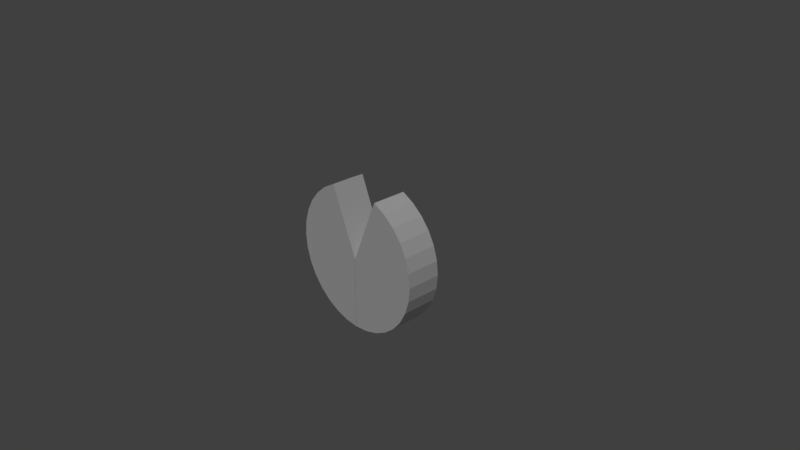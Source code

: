 # Source: bb6.blend  (saved by Blender 2.78.0; exported with 4.5.12 LTS)
import bpy
from mathutils import Matrix  # noqa: F401  (used for matrix-valued properties, if any)

bpy.ops.wm.read_factory_settings(use_empty=True)
scene = bpy.context.scene
scene.name = 'Scene'

# ---- collections
col_collection_1 = bpy.data.collections.new('Collection 1'); scene.collection.children.link(col_collection_1)

# ---- materials (node trees are filled in below, after node groups)
mat_black = bpy.data.materials.new('black')
mat_black.alpha_threshold = 0.0
mat_black.use_transparent_shadow = False
mat_black.roughness = 0.5
mat_orange = bpy.data.materials.new('orange')
mat_orange.alpha_threshold = 0.0
mat_orange.use_transparent_shadow = False
mat_orange.roughness = 0.5

# ---- material node trees

# ---- world
world_world = bpy.data.worlds.new('World'); scene.world = world_world
world_world.color = (0.05088, 0.05088, 0.05088)
world_world.use_sun_shadow = False
world_world.sun_shadow_jitter_overblur = 0.0
world_world.cycles.sampling_method = 'MANUAL'

# ---- cameras
cam_camera = bpy.data.cameras.new('Camera')
cam_camera.clip_end = 100.0
cam_camera.lens = 35.0
cam_camera.sensor_width = 32.0
cam_camera.sensor_height = 18.0
cam_camera.ortho_scale = 7.314
cam_camera.dof.focus_distance = 0.0
cam_camera.dof.aperture_fstop = 128.0

# ---- lights
light_lamp = bpy.data.lights.new('Lamp', 'SUN')
light_lamp.transmission_factor = 0.0
light_lamp.cutoff_distance = 30.0
light_lamp.angle = 0.1993
light_lamp.energy = 1.0
light_lamp.shadow_buffer_clip_start = 1.001
light_lamp.shadow_soft_size = 0.1
light_lamp.shadow_cascade_max_distance = 1000.0

# ---- meshes
me_cylinder_015 = bpy.data.meshes.new('Cylinder.015')
me_cylinder_015.from_pydata([(0.7654, 1.848, -33.65), (1.111, 1.663, -33.65), (1.414, 1.414, -33.65), (1.663, 1.111, -33.65), (1.848, 0.7654, -33.65), (1.962, 0.3902, -33.65), (1.962, -0.3902, -33.65), (1.848, -0.7654, -33.65), (1.663, -1.111, -33.65), (1.414, -1.414, -33.65), (1.111, -1.663, -33.65), (0.7654, -1.848, -33.65), (0.3902, -1.962, -33.65), (-6.517e-07, -2.0, -33.65), (2.0, -4.514e-07, -33.65), (0.0, 4.387e-07, -33.65)], [], [(15, 13, 12, 11, 10, 9, 8, 7, 6, 14, 5, 4, 3, 2, 1, 0)])
me_cylinder_015.materials.append(mat_black)
me_cylinder_015.use_remesh_preserve_volume = False
me_cylinder_015.use_remesh_preserve_attributes = False
me_cylinder_015.use_mirror_vertex_groups = False
me_cylinder_015.update()
me_cylinder_014 = bpy.data.meshes.new('Cylinder.014')
me_cylinder_014.from_pydata([(-6.517e-07, -2.0, -33.64), (-0.3902, -1.962, -33.64), (-0.7654, -1.848, -33.64), (-1.111, -1.663, -33.64), (-1.414, -1.414, -33.64), (-1.663, -1.111, -33.64), (-1.848, -0.7654, -33.64), (-1.962, -0.3902, -33.64), (-1.962, 0.3902, -33.64), (-1.848, 0.7654, -33.64), (-1.663, 1.111, -33.64), (-1.414, 1.414, -33.64), (-1.111, 1.663, -33.64), (-0.7654, 1.848, -33.64), (-2.0, 1.329e-06, -33.64), (0.0, 4.388e-07, -33.64)], [], [(0, 15, 13, 12, 11, 10, 9, 8, 14, 7, 6, 5, 4, 3, 2, 1)])
me_cylinder_014.materials.append(mat_black)
me_cylinder_014.use_remesh_preserve_volume = False
me_cylinder_014.use_remesh_preserve_attributes = False
me_cylinder_014.use_mirror_vertex_groups = False
me_cylinder_014.update()
me_cylinder_013 = bpy.data.meshes.new('Cylinder.013')
me_cylinder_013.from_pydata([(-0.755, 1.848, -35.57), (-0.755, 1.848, -33.66), (0.01034, 4.385e-07, -35.57), (0.01034, 4.385e-07, -33.66)], [], [(1, 3, 2, 0)])
me_cylinder_013.materials.append(mat_black)
me_cylinder_013.use_remesh_preserve_volume = False
me_cylinder_013.use_remesh_preserve_attributes = False
me_cylinder_013.use_mirror_vertex_groups = False
me_cylinder_013.update()
me_cylinder_012 = bpy.data.meshes.new('Cylinder.012')
me_cylinder_012.from_pydata([(0.7602, 1.848, -35.57), (0.7602, 1.848, -33.66), (-0.005172, 4.385e-07, -35.57), (-0.005172, 4.385e-07, -33.66)], [], [(1, 0, 2, 3)])
me_cylinder_012.materials.append(mat_black)
me_cylinder_012.use_remesh_preserve_volume = False
me_cylinder_012.use_remesh_preserve_attributes = False
me_cylinder_012.use_mirror_vertex_groups = False
me_cylinder_012.update()
me_cylinder_010 = bpy.data.meshes.new('Cylinder.010')
me_cylinder_010.from_pydata([(0.7654, 1.848, -35.57), (1.111, 1.663, -35.57), (1.414, 1.414, -35.57), (1.663, 1.111, -35.57), (1.848, 0.7654, -35.57), (1.962, 0.3902, -35.57), (2.0, -4.516e-07, -35.57), (1.962, -0.3902, -35.57), (1.848, -0.7654, -35.57), (1.663, -1.111, -35.57), (1.414, -1.414, -35.57), (1.111, -1.663, -35.57), (0.7654, -1.848, -35.57), (0.3902, -1.962, -35.57), (-6.517e-07, -2.0, -35.57), (-0.3902, -1.962, -35.57), (-0.7654, -1.848, -35.57), (-1.111, -1.663, -35.57), (-1.414, -1.414, -35.57), (-1.663, -1.111, -35.57), (-1.848, -0.7654, -35.57), (-1.962, -0.3902, -35.57), (-2.0, 1.329e-06, -35.57), (-1.962, 0.3902, -35.57), (-1.848, 0.7654, -35.57), (-1.663, 1.111, -35.57), (-1.414, 1.414, -35.57), (-1.111, 1.663, -35.57), (-0.7654, 1.848, -35.57), (0.7654, 1.848, -33.66), (1.111, 1.663, -33.66), (1.414, 1.414, -33.66), (1.663, 1.111, -33.66), (1.848, 0.7654, -33.66), (1.962, 0.3902, -33.66), (1.962, -0.3902, -33.66), (1.848, -0.7654, -33.66), (1.663, -1.111, -33.66), (1.414, -1.414, -33.66), (1.111, -1.663, -33.66), (0.7654, -1.848, -33.66), (0.3902, -1.962, -33.66), (-6.517e-07, -2.0, -33.66), (-0.3902, -1.962, -33.66), (-0.7654, -1.848, -33.66), (-1.111, -1.663, -33.66), (-1.414, -1.414, -33.66), (-1.663, -1.111, -33.66), (-1.848, -0.7654, -33.66), (-1.962, -0.3902, -33.66), (-1.962, 0.3902, -33.66), (-1.848, 0.7654, -33.66), (-1.663, 1.111, -33.66), (-1.414, 1.414, -33.66), (-1.111, 1.663, -33.66), (-0.7654, 1.848, -33.66), (2.0, -4.516e-07, -33.66), (-2.0, 1.329e-06, -33.66), (0.0, 4.385e-07, -35.57), (0.0, 4.385e-07, -33.66)], [], [(0, 1, 2, 3, 4, 5, 6, 7, 8, 9, 10, 11, 12, 13, 14, 15, 16, 17, 18, 19, 20, 21, 22, 23, 24, 25, 26, 27, 28, 58), (0, 29, 30, 1), (1, 30, 31, 2), (2, 31, 32, 3), (3, 32, 33, 4), (4, 33, 34, 5), (5, 34, 56, 6), (6, 56, 35, 7), (7, 35, 36, 8), (8, 36, 37, 9), (9, 37, 38, 10), (10, 38, 39, 11), (11, 39, 40, 12), (12, 40, 41, 13), (13, 41, 42, 14), (14, 42, 43, 15), (15, 43, 44, 16), (16, 44, 45, 17), (17, 45, 46, 18), (18, 46, 47, 19), (19, 47, 48, 20), (20, 48, 49, 21), (21, 49, 57, 22), (22, 57, 50, 23), (23, 50, 51, 24), (24, 51, 52, 25), (25, 52, 53, 26), (26, 53, 54, 27), (27, 54, 55, 28), (55, 59, 58, 28), (29, 0, 58, 59), (42, 59, 55, 54, 53, 52, 51, 50, 57, 49, 48, 47, 46, 45, 44, 43), (59, 42, 41, 40, 39, 38, 37, 36, 35, 56, 34, 33, 32, 31, 30, 29)])
me_cylinder_010.materials.append(mat_orange)
me_cylinder_010.use_remesh_preserve_volume = False
me_cylinder_010.use_remesh_preserve_attributes = False
me_cylinder_010.use_mirror_vertex_groups = False
me_cylinder_010.update()

# ---- objects
ob_bb6_b6p6_a2 = bpy.data.objects.new('bb6_b6p6_a2', me_cylinder_015)
ob_bb6_b6p5_a2 = bpy.data.objects.new('bb6_b6p5_a2', me_cylinder_014)
ob_bb6_b6p5_a1 = bpy.data.objects.new('bb6_b6p5_a1', me_cylinder_013)
ob_bb6_b6p6_a1 = bpy.data.objects.new('bb6_b6p6_a1', me_cylinder_012)
ob_bb6 = bpy.data.objects.new('bb6', me_cylinder_010)
ob_lamp = bpy.data.objects.new('Lamp', light_lamp)
ob_camera = bpy.data.objects.new('Camera', cam_camera)

# ---- transforms, parenting, visibility, modifiers, constraints
ob_bb6_b6p6_a2.location = (0.0, -8.654, 0.0)
ob_bb6_b6p6_a2.rotation_euler = (1.571, -0.0, 0.0)
ob_bb6_b6p6_a2.scale = (0.5, 0.5, 0.25)
ob_bb6_b6p6_a2.lineart.crease_threshold = 0.0
ob_bb6_b6p5_a2.location = (0.0, -8.654, 0.0)
ob_bb6_b6p5_a2.rotation_euler = (1.571, -0.0, 0.0)
ob_bb6_b6p5_a2.scale = (0.5, 0.5, 0.25)
ob_bb6_b6p5_a2.lineart.crease_threshold = 0.0
ob_bb6_b6p5_a1.location = (0.0, -8.654, 0.0)
ob_bb6_b6p5_a1.rotation_euler = (1.571, -0.0, 0.0)
ob_bb6_b6p5_a1.scale = (0.5, 0.5, 0.25)
ob_bb6_b6p5_a1.lineart.crease_threshold = 0.0
ob_bb6_b6p6_a1.location = (0.0, -8.654, 0.0)
ob_bb6_b6p6_a1.rotation_euler = (1.571, -0.0, 0.0)
ob_bb6_b6p6_a1.scale = (0.5, 0.5, 0.25)
ob_bb6_b6p6_a1.lineart.crease_threshold = 0.0
ob_bb6.location = (0.0, -8.654, 0.0)
ob_bb6.rotation_euler = (1.571, -0.0, 0.0)
ob_bb6.scale = (0.5, 0.5, 0.25)
ob_bb6.lineart.crease_threshold = 0.0
ob_lamp.location = (4.076, -4.98, 2.311)
ob_lamp.rotation_euler = (0.4922, -0.4751, 1.326)
ob_lamp.lock_rotations_4d = False
ob_lamp.empty_display_type = 'ARROWS'
ob_lamp.color = (0.0, 0.0, 0.0, 0.0)
ob_lamp.hide_select = True
ob_lamp.lineart.crease_threshold = 0.0
ob_camera.location = (7.481, -6.508, 5.344)
ob_camera.rotation_euler = (1.109, 0.0, 0.8149)
ob_camera.lock_rotations_4d = False
ob_camera.empty_display_type = 'ARROWS'
ob_camera.color = (0.0, 0.0, 0.0, 0.0)
ob_camera.hide_select = True
ob_camera.display_type = 'WIRE'
ob_camera.lineart.crease_threshold = 0.0

# ---- collection membership
col_collection_1.objects.link(ob_bb6_b6p6_a2)
col_collection_1.objects.link(ob_bb6_b6p5_a2)
col_collection_1.objects.link(ob_bb6_b6p5_a1)
col_collection_1.objects.link(ob_bb6_b6p6_a1)
col_collection_1.objects.link(ob_bb6)
col_collection_1.objects.link(ob_lamp)
col_collection_1.objects.link(ob_camera)

# ---- scene / render settings (as saved in the file)
scene.camera = ob_camera
scene.frame_start = 1; scene.frame_end = 250; scene.frame_set(1)
scene.render.engine = 'BLENDER_EEVEE_NEXT'
scene.render.resolution_percentage = 50
scene.render.dither_intensity = 0.0
scene.cycles.use_denoising = False
scene.cycles.samples = 128
scene.cycles.sampling_pattern = 'TABULATED_SOBOL'
scene.cycles.light_sampling_threshold = 0.0
scene.cycles.use_adaptive_sampling = False
scene.cycles.use_light_tree = False
scene.cycles.blur_glossy = 0.0
scene.cycles.sample_clamp_indirect = 0.0
scene.view_settings.view_transform = 'Standard'
bpy.context.view_layer.update()
